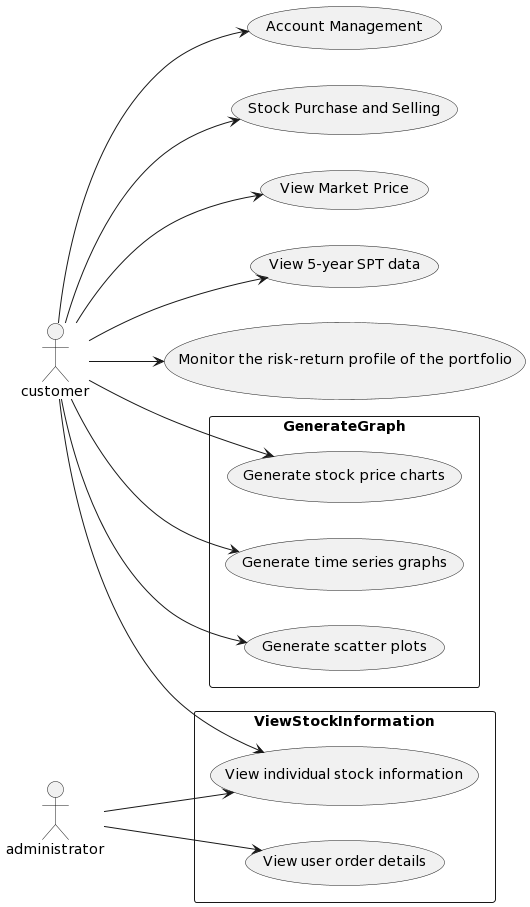

The diagram above was rendered by PlantUML. Its source (embedded in the PNG):
@startuml
left to right direction
skinparam packageStyle rectangle
actor customer
actor  administrator
customer --> (Account Management)
customer --> (Stock Purchase and Selling)
customer --> (View Market Price)
customer --> (View 5-year SPT data)
customer --> (Monitor the risk-return profile of the portfolio)
rectangle ViewStockInformation {
customer --> (View individual stock information)
administrator --> (View individual stock information)
administrator --> (View user order details)
}
rectangle GenerateGraph {
customer --> (Generate stock price charts)
customer --> (Generate time series graphs)
customer --> (Generate scatter plots)
}
@enduml